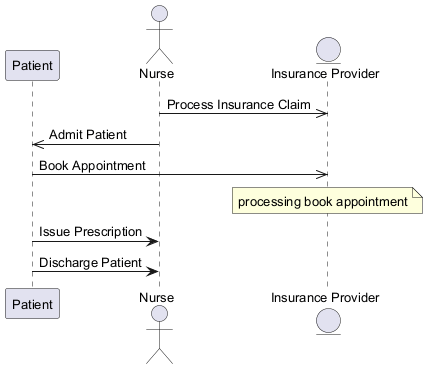

The diagram above was rendered by PlantUML. Its source (embedded in the PNG):
@startuml
skinparam backgroundColor #FFFFFF
skinparam classBackgroundColor #F3E5F5
skinparam classBorderColor #6A1B9A
skinparam defaultFontSize 13
participant "Patient" as P
actor "Nurse" as N
entity "Insurance Provider" as IP
N ->> IP : Process Insurance Claim
N ->> P : Admit Patient
P ->> IP : Book Appointment
note over IP : processing book appointment
P -> N : Issue Prescription
P -> N : Discharge Patient
@enduml